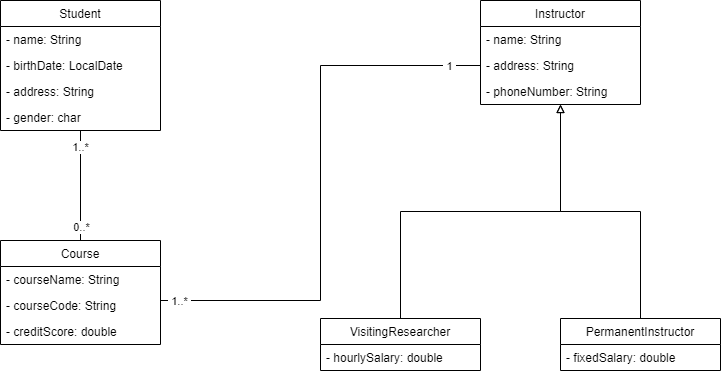

The diagram above was exported from draw.io. Its source (the exported page's mxGraphModel, read from the mxfile embedded in the PNG):
<mxGraphModel dx="1360" dy="802" grid="1" gridSize="20" guides="1" tooltips="1" connect="1" arrows="1" fold="1" page="1" pageScale="1" pageWidth="827" pageHeight="1169" math="0" shadow="0">
  <root>
    <mxCell id="WIyWlLk6GJQsqaUBKTNV-0" />
    <mxCell id="WIyWlLk6GJQsqaUBKTNV-1" parent="WIyWlLk6GJQsqaUBKTNV-0" />
    <mxCell id="ckqhP8SzZUJyqyMHB-cz-9" value="Student" style="swimlane;fontStyle=0;childLayout=stackLayout;horizontal=1;startSize=26;fillColor=none;horizontalStack=0;resizeParent=1;resizeParentMax=0;resizeLast=0;collapsible=1;marginBottom=0;" parent="WIyWlLk6GJQsqaUBKTNV-1" vertex="1">
      <mxGeometry x="80" y="80" width="160" height="130" as="geometry">
        <mxRectangle x="80" y="80" width="70" height="26" as="alternateBounds" />
      </mxGeometry>
    </mxCell>
    <mxCell id="ckqhP8SzZUJyqyMHB-cz-10" value="- name: String" style="text;strokeColor=none;fillColor=none;align=left;verticalAlign=top;spacingLeft=4;spacingRight=4;overflow=hidden;rotatable=0;points=[[0,0.5],[1,0.5]];portConstraint=eastwest;" parent="ckqhP8SzZUJyqyMHB-cz-9" vertex="1">
      <mxGeometry y="26" width="160" height="26" as="geometry" />
    </mxCell>
    <mxCell id="ckqhP8SzZUJyqyMHB-cz-17" value="- birthDate: LocalDate" style="text;strokeColor=none;fillColor=none;align=left;verticalAlign=top;spacingLeft=4;spacingRight=4;overflow=hidden;rotatable=0;points=[[0,0.5],[1,0.5]];portConstraint=eastwest;" parent="ckqhP8SzZUJyqyMHB-cz-9" vertex="1">
      <mxGeometry y="52" width="160" height="26" as="geometry" />
    </mxCell>
    <mxCell id="ckqhP8SzZUJyqyMHB-cz-11" value="- address: String" style="text;strokeColor=none;fillColor=none;align=left;verticalAlign=top;spacingLeft=4;spacingRight=4;overflow=hidden;rotatable=0;points=[[0,0.5],[1,0.5]];portConstraint=eastwest;" parent="ckqhP8SzZUJyqyMHB-cz-9" vertex="1">
      <mxGeometry y="78" width="160" height="26" as="geometry" />
    </mxCell>
    <mxCell id="ckqhP8SzZUJyqyMHB-cz-12" value="- gender: char" style="text;strokeColor=none;fillColor=none;align=left;verticalAlign=top;spacingLeft=4;spacingRight=4;overflow=hidden;rotatable=0;points=[[0,0.5],[1,0.5]];portConstraint=eastwest;" parent="ckqhP8SzZUJyqyMHB-cz-9" vertex="1">
      <mxGeometry y="104" width="160" height="26" as="geometry" />
    </mxCell>
    <mxCell id="ckqhP8SzZUJyqyMHB-cz-66" style="edgeStyle=orthogonalEdgeStyle;rounded=0;orthogonalLoop=1;jettySize=auto;html=1;entryX=0;entryY=0.5;entryDx=0;entryDy=0;startArrow=none;startFill=0;endArrow=none;endFill=0;" parent="WIyWlLk6GJQsqaUBKTNV-1" target="ckqhP8SzZUJyqyMHB-cz-27" edge="1">
      <mxGeometry relative="1" as="geometry">
        <mxPoint x="240" y="380" as="sourcePoint" />
        <Array as="points">
          <mxPoint x="400" y="380" />
          <mxPoint x="400" y="145" />
        </Array>
      </mxGeometry>
    </mxCell>
    <mxCell id="ckqhP8SzZUJyqyMHB-cz-68" value="&amp;nbsp;1..*&amp;nbsp;" style="edgeLabel;html=1;align=center;verticalAlign=middle;resizable=0;points=[];" parent="ckqhP8SzZUJyqyMHB-cz-66" vertex="1" connectable="0">
      <mxGeometry x="-0.9351" y="-3" relative="1" as="geometry">
        <mxPoint y="-3" as="offset" />
      </mxGeometry>
    </mxCell>
    <mxCell id="ckqhP8SzZUJyqyMHB-cz-69" value="&amp;nbsp;1&amp;nbsp;" style="edgeLabel;html=1;align=center;verticalAlign=middle;resizable=0;points=[];" parent="ckqhP8SzZUJyqyMHB-cz-66" vertex="1" connectable="0">
      <mxGeometry x="0.8847" relative="1" as="geometry">
        <mxPoint as="offset" />
      </mxGeometry>
    </mxCell>
    <mxCell id="ckqhP8SzZUJyqyMHB-cz-71" style="edgeStyle=orthogonalEdgeStyle;rounded=0;orthogonalLoop=1;jettySize=auto;html=1;exitX=0.5;exitY=0;exitDx=0;exitDy=0;startArrow=none;startFill=0;endArrow=none;endFill=0;" parent="WIyWlLk6GJQsqaUBKTNV-1" source="ckqhP8SzZUJyqyMHB-cz-18" target="ckqhP8SzZUJyqyMHB-cz-9" edge="1">
      <mxGeometry relative="1" as="geometry" />
    </mxCell>
    <mxCell id="ckqhP8SzZUJyqyMHB-cz-72" value="&amp;nbsp;1..*&amp;nbsp;" style="edgeLabel;html=1;align=center;verticalAlign=middle;resizable=0;points=[];" parent="ckqhP8SzZUJyqyMHB-cz-71" vertex="1" connectable="0">
      <mxGeometry x="0.7103" y="1" relative="1" as="geometry">
        <mxPoint as="offset" />
      </mxGeometry>
    </mxCell>
    <mxCell id="ckqhP8SzZUJyqyMHB-cz-73" value="&amp;nbsp;0..*&amp;nbsp;" style="edgeLabel;html=1;align=center;verticalAlign=middle;resizable=0;points=[];" parent="ckqhP8SzZUJyqyMHB-cz-71" vertex="1" connectable="0">
      <mxGeometry x="-0.7442" relative="1" as="geometry">
        <mxPoint as="offset" />
      </mxGeometry>
    </mxCell>
    <mxCell id="ckqhP8SzZUJyqyMHB-cz-18" value="Course" style="swimlane;fontStyle=0;childLayout=stackLayout;horizontal=1;startSize=26;fillColor=none;horizontalStack=0;resizeParent=1;resizeParentMax=0;resizeLast=0;collapsible=1;marginBottom=0;" parent="WIyWlLk6GJQsqaUBKTNV-1" vertex="1">
      <mxGeometry x="80" y="320" width="160" height="104" as="geometry" />
    </mxCell>
    <mxCell id="ckqhP8SzZUJyqyMHB-cz-19" value="- courseName: String" style="text;strokeColor=none;fillColor=none;align=left;verticalAlign=top;spacingLeft=4;spacingRight=4;overflow=hidden;rotatable=0;points=[[0,0.5],[1,0.5]];portConstraint=eastwest;" parent="ckqhP8SzZUJyqyMHB-cz-18" vertex="1">
      <mxGeometry y="26" width="160" height="26" as="geometry" />
    </mxCell>
    <mxCell id="ckqhP8SzZUJyqyMHB-cz-23" value="- courseCode: String" style="text;strokeColor=none;fillColor=none;align=left;verticalAlign=top;spacingLeft=4;spacingRight=4;overflow=hidden;rotatable=0;points=[[0,0.5],[1,0.5]];portConstraint=eastwest;" parent="ckqhP8SzZUJyqyMHB-cz-18" vertex="1">
      <mxGeometry y="52" width="160" height="26" as="geometry" />
    </mxCell>
    <mxCell id="ckqhP8SzZUJyqyMHB-cz-20" value="- creditScore: double" style="text;strokeColor=none;fillColor=none;align=left;verticalAlign=top;spacingLeft=4;spacingRight=4;overflow=hidden;rotatable=0;points=[[0,0.5],[1,0.5]];portConstraint=eastwest;" parent="ckqhP8SzZUJyqyMHB-cz-18" vertex="1">
      <mxGeometry y="78" width="160" height="26" as="geometry" />
    </mxCell>
    <mxCell id="ckqhP8SzZUJyqyMHB-cz-24" value="Instructor" style="swimlane;fontStyle=0;childLayout=stackLayout;horizontal=1;startSize=26;fillColor=none;horizontalStack=0;resizeParent=1;resizeParentMax=0;resizeLast=0;collapsible=1;marginBottom=0;" parent="WIyWlLk6GJQsqaUBKTNV-1" vertex="1">
      <mxGeometry x="560" y="80" width="160" height="104" as="geometry" />
    </mxCell>
    <mxCell id="ckqhP8SzZUJyqyMHB-cz-25" value="- name: String" style="text;strokeColor=none;fillColor=none;align=left;verticalAlign=top;spacingLeft=4;spacingRight=4;overflow=hidden;rotatable=0;points=[[0,0.5],[1,0.5]];portConstraint=eastwest;" parent="ckqhP8SzZUJyqyMHB-cz-24" vertex="1">
      <mxGeometry y="26" width="160" height="26" as="geometry" />
    </mxCell>
    <mxCell id="ckqhP8SzZUJyqyMHB-cz-27" value="- address: String" style="text;strokeColor=none;fillColor=none;align=left;verticalAlign=top;spacingLeft=4;spacingRight=4;overflow=hidden;rotatable=0;points=[[0,0.5],[1,0.5]];portConstraint=eastwest;" parent="ckqhP8SzZUJyqyMHB-cz-24" vertex="1">
      <mxGeometry y="52" width="160" height="26" as="geometry" />
    </mxCell>
    <mxCell id="ckqhP8SzZUJyqyMHB-cz-26" value="- phoneNumber: String" style="text;strokeColor=none;fillColor=none;align=left;verticalAlign=top;spacingLeft=4;spacingRight=4;overflow=hidden;rotatable=0;points=[[0,0.5],[1,0.5]];portConstraint=eastwest;" parent="ckqhP8SzZUJyqyMHB-cz-24" vertex="1">
      <mxGeometry y="78" width="160" height="26" as="geometry" />
    </mxCell>
    <mxCell id="ckqhP8SzZUJyqyMHB-cz-43" value="" style="edgeStyle=orthogonalEdgeStyle;rounded=0;orthogonalLoop=1;jettySize=auto;html=1;endArrow=block;endFill=0;" parent="WIyWlLk6GJQsqaUBKTNV-1" source="ckqhP8SzZUJyqyMHB-cz-36" target="ckqhP8SzZUJyqyMHB-cz-24" edge="1">
      <mxGeometry relative="1" as="geometry" />
    </mxCell>
    <mxCell id="ckqhP8SzZUJyqyMHB-cz-36" value="VisitingResearcher" style="swimlane;fontStyle=0;childLayout=stackLayout;horizontal=1;startSize=26;fillColor=none;horizontalStack=0;resizeParent=1;resizeParentMax=0;resizeLast=0;collapsible=1;marginBottom=0;" parent="WIyWlLk6GJQsqaUBKTNV-1" vertex="1">
      <mxGeometry x="400" y="398" width="160" height="52" as="geometry" />
    </mxCell>
    <mxCell id="ckqhP8SzZUJyqyMHB-cz-40" value="- hourlySalary: double" style="text;strokeColor=none;fillColor=none;align=left;verticalAlign=top;spacingLeft=4;spacingRight=4;overflow=hidden;rotatable=0;points=[[0,0.5],[1,0.5]];portConstraint=eastwest;" parent="ckqhP8SzZUJyqyMHB-cz-36" vertex="1">
      <mxGeometry y="26" width="160" height="26" as="geometry" />
    </mxCell>
    <mxCell id="ckqhP8SzZUJyqyMHB-cz-44" value="" style="edgeStyle=orthogonalEdgeStyle;rounded=0;orthogonalLoop=1;jettySize=auto;html=1;endArrow=block;endFill=0;" parent="WIyWlLk6GJQsqaUBKTNV-1" source="ckqhP8SzZUJyqyMHB-cz-41" target="ckqhP8SzZUJyqyMHB-cz-24" edge="1">
      <mxGeometry relative="1" as="geometry">
        <mxPoint x="640" y="220" as="targetPoint" />
      </mxGeometry>
    </mxCell>
    <mxCell id="ckqhP8SzZUJyqyMHB-cz-41" value="PermanentInstructor" style="swimlane;fontStyle=0;childLayout=stackLayout;horizontal=1;startSize=26;fillColor=none;horizontalStack=0;resizeParent=1;resizeParentMax=0;resizeLast=0;collapsible=1;marginBottom=0;" parent="WIyWlLk6GJQsqaUBKTNV-1" vertex="1">
      <mxGeometry x="640" y="398" width="160" height="52" as="geometry" />
    </mxCell>
    <mxCell id="ckqhP8SzZUJyqyMHB-cz-42" value="- fixedSalary: double" style="text;strokeColor=none;fillColor=none;align=left;verticalAlign=top;spacingLeft=4;spacingRight=4;overflow=hidden;rotatable=0;points=[[0,0.5],[1,0.5]];portConstraint=eastwest;" parent="ckqhP8SzZUJyqyMHB-cz-41" vertex="1">
      <mxGeometry y="26" width="160" height="26" as="geometry" />
    </mxCell>
  </root>
</mxGraphModel>